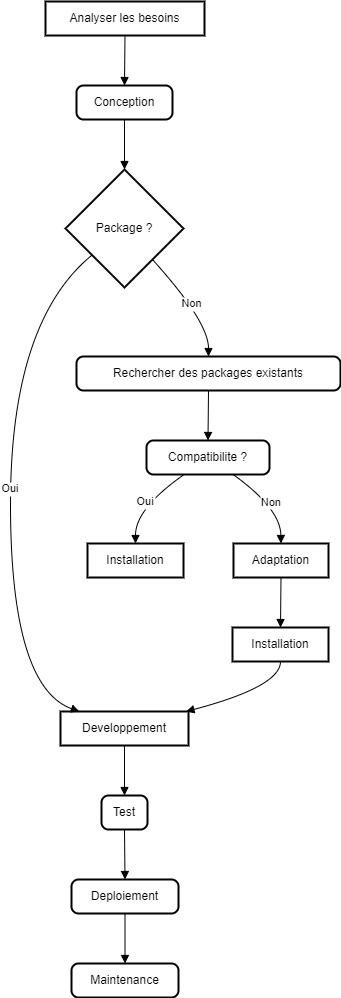

The diagram above was exported from draw.io. Its source (the exported page's mxGraphModel, read from the mxfile embedded in the PNG):
<mxGraphModel>
  <root>
    <mxCell id="0" />
    <mxCell id="1" parent="0" />
    <mxCell id="2" value="Analyser les besoins" style="whiteSpace=wrap;strokeWidth=2;" vertex="1" parent="1">
      <mxGeometry x="47" width="159" height="34" as="geometry" />
    </mxCell>
    <mxCell id="3" value="Conception" style="rounded=1;absoluteArcSize=1;arcSize=14;whiteSpace=wrap;strokeWidth=2;" vertex="1" parent="1">
      <mxGeometry x="78" y="84" width="96" height="34" as="geometry" />
    </mxCell>
    <mxCell id="4" value="Package ?" style="rhombus;strokeWidth=2;whiteSpace=wrap;" vertex="1" parent="1">
      <mxGeometry x="67" y="168" width="118" height="118" as="geometry" />
    </mxCell>
    <mxCell id="5" value="Developpement" style="whiteSpace=wrap;strokeWidth=2;" vertex="1" parent="1">
      <mxGeometry x="62" y="710" width="128" height="34" as="geometry" />
    </mxCell>
    <mxCell id="6" value="Test" style="rounded=1;absoluteArcSize=1;arcSize=14;whiteSpace=wrap;strokeWidth=2;" vertex="1" parent="1">
      <mxGeometry x="103" y="794" width="46" height="34" as="geometry" />
    </mxCell>
    <mxCell id="7" value="Deploiement" style="rounded=1;absoluteArcSize=1;arcSize=14;whiteSpace=wrap;strokeWidth=2;" vertex="1" parent="1">
      <mxGeometry x="73" y="878" width="107" height="34" as="geometry" />
    </mxCell>
    <mxCell id="8" value="Maintenance" style="rounded=1;absoluteArcSize=1;arcSize=14;whiteSpace=wrap;strokeWidth=2;" vertex="1" parent="1">
      <mxGeometry x="73" y="962" width="107" height="34" as="geometry" />
    </mxCell>
    <mxCell id="9" value="Rechercher des packages existants" style="rounded=1;absoluteArcSize=1;arcSize=14;whiteSpace=wrap;strokeWidth=2;" vertex="1" parent="1">
      <mxGeometry x="78" y="355" width="264" height="34" as="geometry" />
    </mxCell>
    <mxCell id="10" value="Compatibilite ?" style="rounded=1;absoluteArcSize=1;arcSize=14;whiteSpace=wrap;strokeWidth=2;" vertex="1" parent="1">
      <mxGeometry x="148" y="439" width="123" height="34" as="geometry" />
    </mxCell>
    <mxCell id="11" value="Installation" style="whiteSpace=wrap;strokeWidth=2;" vertex="1" parent="1">
      <mxGeometry x="89" y="542" width="96" height="34" as="geometry" />
    </mxCell>
    <mxCell id="12" value="Adaptation" style="whiteSpace=wrap;strokeWidth=2;" vertex="1" parent="1">
      <mxGeometry x="235" y="542" width="95" height="34" as="geometry" />
    </mxCell>
    <mxCell id="13" value="Installation" style="whiteSpace=wrap;strokeWidth=2;" vertex="1" parent="1">
      <mxGeometry x="234" y="626" width="96" height="34" as="geometry" />
    </mxCell>
    <mxCell id="14" value="" style="curved=1;startArrow=none;endArrow=block;exitX=0.5;exitY=1;entryX=0.5;entryY=0;" edge="1" parent="1" source="2" target="3">
      <mxGeometry relative="1" as="geometry">
        <Array as="points" />
      </mxGeometry>
    </mxCell>
    <mxCell id="15" value="" style="curved=1;startArrow=none;endArrow=block;exitX=0.5;exitY=1;entryX=0.5;entryY=0;" edge="1" parent="1" source="3" target="4">
      <mxGeometry relative="1" as="geometry">
        <Array as="points" />
      </mxGeometry>
    </mxCell>
    <mxCell id="16" value="Oui" style="curved=1;startArrow=none;endArrow=block;exitX=0;exitY=0.91;entryX=0.14;entryY=-0.01;" edge="1" parent="1" source="4" target="5">
      <mxGeometry relative="1" as="geometry">
        <Array as="points">
          <mxPoint x="12" y="320" />
          <mxPoint x="12" y="685" />
        </Array>
      </mxGeometry>
    </mxCell>
    <mxCell id="17" value="" style="curved=1;startArrow=none;endArrow=block;exitX=0.5;exitY=0.99;entryX=0.5;entryY=-0.01;" edge="1" parent="1" source="5" target="6">
      <mxGeometry relative="1" as="geometry">
        <Array as="points" />
      </mxGeometry>
    </mxCell>
    <mxCell id="18" value="" style="curved=1;startArrow=none;endArrow=block;exitX=0.5;exitY=0.99;entryX=0.5;entryY=-0.01;" edge="1" parent="1" source="6" target="7">
      <mxGeometry relative="1" as="geometry">
        <Array as="points" />
      </mxGeometry>
    </mxCell>
    <mxCell id="19" value="" style="curved=1;startArrow=none;endArrow=block;exitX=0.5;exitY=0.99;entryX=0.5;entryY=-0.01;" edge="1" parent="1" source="7" target="8">
      <mxGeometry relative="1" as="geometry">
        <Array as="points" />
      </mxGeometry>
    </mxCell>
    <mxCell id="20" value="Non" style="curved=1;startArrow=none;endArrow=block;exitX=0.95;exitY=1;entryX=0.5;entryY=-0.01;" edge="1" parent="1" source="4" target="9">
      <mxGeometry relative="1" as="geometry">
        <Array as="points">
          <mxPoint x="210" y="320" />
        </Array>
      </mxGeometry>
    </mxCell>
    <mxCell id="21" value="" style="curved=1;startArrow=none;endArrow=block;exitX=0.5;exitY=0.99;entryX=0.5;entryY=-0.01;" edge="1" parent="1" source="9" target="10">
      <mxGeometry relative="1" as="geometry">
        <Array as="points" />
      </mxGeometry>
    </mxCell>
    <mxCell id="22" value="Oui" style="curved=1;startArrow=none;endArrow=block;exitX=0.31;exitY=0.99;entryX=0.5;entryY=-0.01;" edge="1" parent="1" source="10" target="11">
      <mxGeometry relative="1" as="geometry">
        <Array as="points">
          <mxPoint x="137" y="507" />
        </Array>
      </mxGeometry>
    </mxCell>
    <mxCell id="23" value="Non" style="curved=1;startArrow=none;endArrow=block;exitX=0.7;exitY=0.99;entryX=0.5;entryY=-0.01;" edge="1" parent="1" source="10" target="12">
      <mxGeometry relative="1" as="geometry">
        <Array as="points">
          <mxPoint x="282" y="507" />
        </Array>
      </mxGeometry>
    </mxCell>
    <mxCell id="24" value="" style="curved=1;startArrow=none;endArrow=block;exitX=0.5;exitY=0.99;entryX=0.5;entryY=-0.01;" edge="1" parent="1" source="12" target="13">
      <mxGeometry relative="1" as="geometry">
        <Array as="points" />
      </mxGeometry>
    </mxCell>
    <mxCell id="25" value="" style="curved=1;startArrow=none;endArrow=block;exitX=0.5;exitY=0.99;entryX=0.99;entryY=-0.01;" edge="1" parent="1" source="13" target="5">
      <mxGeometry relative="1" as="geometry">
        <Array as="points">
          <mxPoint x="282" y="685" />
        </Array>
      </mxGeometry>
    </mxCell>
  </root>
</mxGraphModel>